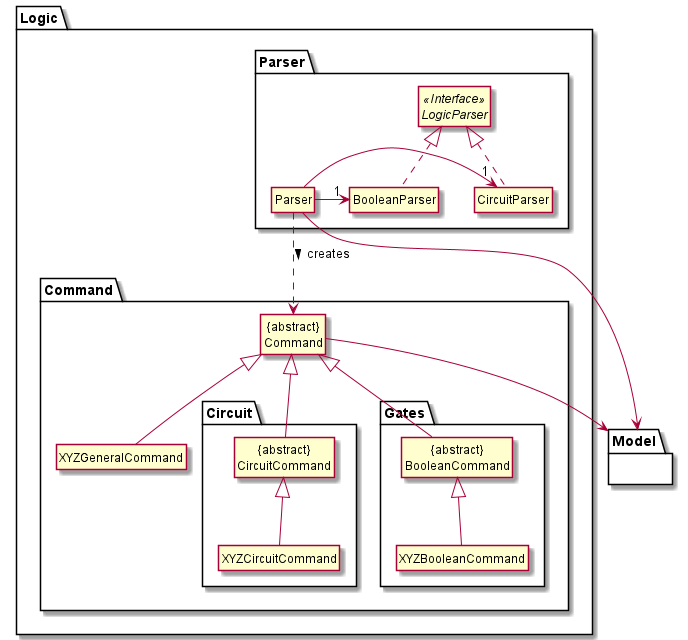

The diagram above was rendered by PlantUML. Its source (embedded in the PNG):
@startuml
!include style.puml

hide member

package Logic {

package Parser {
    Class Parser
    Class BooleanParser
    Class CircuitParser
    Interface LogicParser <<Interface>>
}

package Command {
    package Circuit {
        Class "{abstract}\nCircuitCommand" as Circuit
        Class XYZCircuitCommand
    }
    package Gates {
        Class "{abstract}\nBooleanCommand" as Boolean
        Class XYZBooleanCommand
    }
    Class "{abstract}\nCommand" as Command
    Class XYZGeneralCommand
}

}

package Model {
}

Parser --> Model
Command --> Model

Circuit -u-|> Command
Boolean -u-|> Command
XYZGeneralCommand -u-|> Command
XYZCircuitCommand -u-|> Circuit
XYZBooleanCommand -u-|> Boolean

Parser ..> Command : creates >
BooleanParser .u.|> LogicParser
CircuitParser .u.|> LogicParser
Parser -> "1" BooleanParser
Parser -> "1" CircuitParser

@enduml